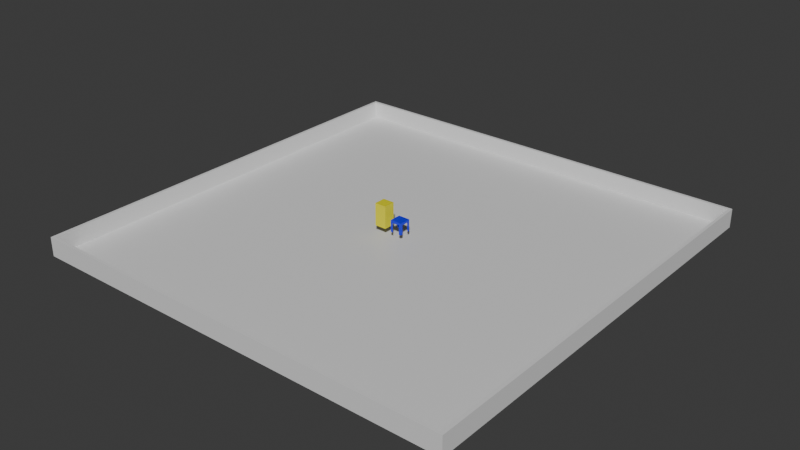 # Source: test.blend  (saved by Blender 4.2.66; exported with 4.5.12 LTS)
import bpy
from mathutils import Matrix  # noqa: F401  (used for matrix-valued properties, if any)

bpy.ops.wm.read_factory_settings(use_empty=True)
scene = bpy.context.scene
scene.name = 'Scene'

# ---- collections
col_collection = bpy.data.collections.new('Collection'); scene.collection.children.link(col_collection)

# ---- materials (node trees are filled in below, after node groups)
mat_material_004 = bpy.data.materials.new('Material.004')
mat_material_001 = bpy.data.materials.new('Material.001')
mat_material_002 = bpy.data.materials.new('Material.002')
mat_material_003 = bpy.data.materials.new('Material.003')

# ---- material node trees
mat_material_004.use_nodes = True; mat_material_004.node_tree.nodes.clear()
_N = mat_material_004.node_tree.nodes; _L = mat_material_004.node_tree.links
n0 = _N.new('ShaderNodeBsdfPrincipled'); n0.name = 'Principled BSDF'; n0.location = (10, 300)
n0.inputs[0].default_value = (0.7718, 0.7718, 0.7718, 1.0)
n1 = _N.new('ShaderNodeOutputMaterial'); n1.name = 'Material Output'; n1.location = (300, 300)
_L.new(n0.outputs[0], n1.inputs[0])
n1.is_active_output = True
mat_material_001.use_nodes = True; mat_material_001.node_tree.nodes.clear()
_N = mat_material_001.node_tree.nodes; _L = mat_material_001.node_tree.links
n0 = _N.new('ShaderNodeBsdfPrincipled'); n0.name = 'Principled BSDF'; n0.location = (10, 300)
n0.inputs[0].default_value = (0.0, 0.006545, 0.8001, 1.0)
n1 = _N.new('ShaderNodeOutputMaterial'); n1.name = 'Material Output'; n1.location = (300, 300)
_L.new(n0.outputs[0], n1.inputs[0])
n1.is_active_output = True
mat_material_002.use_nodes = True; mat_material_002.node_tree.nodes.clear()
_N = mat_material_002.node_tree.nodes; _L = mat_material_002.node_tree.links
n0 = _N.new('ShaderNodeBsdfPrincipled'); n0.name = 'Principled BSDF'; n0.location = (10, 300)
n0.inputs[0].default_value = (0.07666, 0.07666, 0.07666, 1.0)
n1 = _N.new('ShaderNodeOutputMaterial'); n1.name = 'Material Output'; n1.location = (300, 300)
_L.new(n0.outputs[0], n1.inputs[0])
n1.is_active_output = True
mat_material_003.use_nodes = True; mat_material_003.node_tree.nodes.clear()
_N = mat_material_003.node_tree.nodes; _L = mat_material_003.node_tree.links
n0 = _N.new('ShaderNodeBsdfPrincipled'); n0.name = 'Principled BSDF'; n0.location = (10, 300)
n0.inputs[0].default_value = (0.8018, 0.7387, 0.0, 1.0)
n1 = _N.new('ShaderNodeOutputMaterial'); n1.name = 'Material Output'; n1.location = (300, 300)
_L.new(n0.outputs[0], n1.inputs[0])
n1.is_active_output = True

# ---- world
world_world = bpy.data.worlds.new('World'); scene.world = world_world
world_world.use_nodes = True; world_world.node_tree.nodes.clear()
_N = world_world.node_tree.nodes; _L = world_world.node_tree.links
n0 = _N.new('ShaderNodeOutputWorld'); n0.name = 'World Output'; n0.location = (300, 300)
n1 = _N.new('ShaderNodeBackground'); n1.name = 'Background'; n1.location = (10, 300)
n1.inputs[0].default_value = (0.05088, 0.05088, 0.05088, 1.0)
_L.new(n1.outputs[0], n0.inputs[0])
n0.is_active_output = True
world_world.color = (0.05088, 0.05088, 0.05088)
world_world.sun_shadow_jitter_overblur = 0.0

# ---- meshes
me_cube_001 = bpy.data.meshes.new('Cube.001')
me_cube_001.from_pydata([(-1.0, -1.0, -1.0), (-0.9869, -0.9869, 1.0), (-1.0, 1.0, -1.0), (-0.9869, 0.9869, 1.0), (1.0, -1.0, -1.0), (0.9869, -0.9869, 1.0), (1.0, 1.0, -1.0), (0.9869, 0.9869, 1.0), (-1.0, -1.0, 1.0), (-1.0, 1.0, 1.0), (1.0, 1.0, 1.0), (1.0, -1.0, 1.0), (-1.0, -1.0, 25.03), (-1.0, 1.0, 25.03), (1.0, 1.0, 25.03), (1.0, -1.0, 25.03), (-0.9869, -0.9869, 25.03), (-0.9869, 0.9869, 25.03), (0.9869, 0.9869, 25.03), (0.9869, -0.9869, 25.03)], [], [(0, 8, 9, 2), (2, 9, 10, 6), (6, 10, 11, 4), (4, 11, 8, 0), (2, 6, 4, 0), (7, 3, 1, 5), (3, 7, 18, 17), (5, 1, 16, 19), (11, 10, 14, 15), (1, 3, 17, 16), (9, 8, 12, 13), (8, 11, 15, 12), (10, 9, 13, 14), (7, 5, 19, 18)])
_uv = me_cube_001.uv_layers.new(name='UVMap')
_uv.uv.foreach_set('vector', [0.375, 0.0, 0.625, 0.0, 0.625, 0.25, 0.375, 0.25, 0.375, 0.25, 0.625, 0.25, 0.625, 0.5, 0.375, 0.5, 0.375, 0.5, 0.625, 0.5, 0.625, 0.75, 0.375, 0.75, 0.375, 0.75, 0.625, 0.75, 0.625, 1.0, 0.375, 1.0, 0.125, 0.5, 0.375, 0.5, 0.375, 0.75, 0.125, 0.75, 0.6266, 0.5016, 0.8734, 0.5016, 0.8734, 0.7484, 0.6266, 0.7484, 0.8734, 0.5016, 0.6266, 0.5016, 0.6266, 0.5016, 0.8734, 0.5016, 0.6266, 0.7484, 0.8734, 0.7484, 0.8734, 0.7484, 0.6266, 0.7484, 0.625, 0.75, 0.625, 0.5, 0.625, 0.5, 0.625, 0.75, 0.8734, 0.7484, 0.8734, 0.5016, 0.8734, 0.5016, 0.8734, 0.7484, 0.625, 0.25, 0.625, 0.0, 0.625, 0.0, 0.625, 0.25, 0.625, 1.0, 0.625, 0.75, 0.625, 0.75, 0.625, 1.0, 0.625, 0.5, 0.625, 0.25, 0.625, 0.25, 0.625, 0.5, 0.6266, 0.5016, 0.6266, 0.7484, 0.6266, 0.7484, 0.6266, 0.5016])
me_cube_001.materials.append(mat_material_004)
me_cube_001.update()
me_cube_002 = bpy.data.meshes.new('Cube.002')
me_cube_002.from_pydata([(-1.0, -1.0, -1.0), (-1.0, -1.0, 1.0), (-1.0, 1.0, -1.0), (-1.0, 1.0, 1.0), (1.0, -1.0, -1.0), (1.0, -1.0, 1.0), (1.0, 1.0, -1.0), (1.0, 1.0, 1.0), (-1.0, 0.6, -1.0), (-1.0, -0.6, -1.0), (-1.0, -1.0, -0.6), (-1.0, -1.0, -0.2), (-1.0, -1.0, 0.2), (-1.0, -1.0, 0.6), (-1.0, -0.6, 1.0), (-1.0, -0.2, 1.0), (-1.0, 0.2, 1.0), (-1.0, 0.6, 1.0), (-1.0, 1.0, 0.6), (-1.0, 1.0, 0.2), (-1.0, 1.0, -0.2), (-1.0, 1.0, -0.6), (0.6, 1.0, -1.0), (-0.6, 1.0, -1.0), (-0.6, 1.0, 1.0), (-0.2, 1.0, 1.0), (0.2, 1.0, 1.0), (0.6, 1.0, 1.0), (1.0, 1.0, 0.6), (1.0, 1.0, 0.2), (1.0, 1.0, -0.2), (1.0, 1.0, -0.6), (1.0, -0.6, -1.0), (1.0, 0.6, -1.0), (1.0, 0.6, 1.0), (1.0, 0.2, 1.0), (1.0, -0.2, 1.0), (1.0, -0.6, 1.0), (1.0, -1.0, 0.6), (1.0, -1.0, 0.2), (1.0, -1.0, -0.2), (1.0, -1.0, -0.6), (-0.6, -1.0, -1.0), (0.6, -1.0, -1.0), (0.6, -1.0, 1.0), (0.2, -1.0, 1.0), (-0.2, -1.0, 1.0), (-0.6, -1.0, 1.0), (0.6, 0.6, 1.0), (0.6, 0.2, 1.0), (0.6, -0.2, 1.0), (0.6, -0.6, 1.0), (0.2, 0.6, 1.0), (0.2, 0.2, 1.0), (0.2, -0.2, 1.0), (0.2, -0.6, 1.0), (-0.2, 0.6, 1.0), (-0.2, 0.2, 1.0), (-0.2, -0.2, 1.0), (-0.2, -0.6, 1.0), (-0.6, 0.6, 1.0), (-0.6, 0.2, 1.0), (-0.6, -0.2, 1.0), (-0.6, -0.6, 1.0), (0.6, -1.0, -0.6), (-0.6, -1.0, -0.6), (0.6, -1.0, -0.2), (-0.6, -1.0, -0.2), (0.6, -1.0, 0.2), (-0.6, -1.0, 0.2), (0.6, -1.0, 0.6), (0.2, -1.0, 0.6), (-0.2, -1.0, 0.6), (-0.6, -1.0, 0.6), (1.0, 0.6, -0.6), (1.0, -0.6, -0.6), (1.0, 0.6, -0.2), (1.0, -0.6, -0.2), (1.0, 0.6, 0.2), (1.0, -0.6, 0.2), (1.0, 0.6, 0.6), (1.0, 0.2, 0.6), (1.0, -0.2, 0.6), (1.0, -0.6, 0.6), (-0.6, 1.0, -0.6), (0.6, 1.0, -0.6), (-0.6, 1.0, -0.2), (0.6, 1.0, -0.2), (-0.6, 1.0, 0.2), (0.6, 1.0, 0.2), (-0.6, 1.0, 0.6), (-0.2, 1.0, 0.6), (0.2, 1.0, 0.6), (0.6, 1.0, 0.6), (-1.0, -0.6, -0.6), (-1.0, 0.6, -0.6), (-1.0, -0.6, -0.2), (-1.0, 0.6, -0.2), (-1.0, -0.6, 0.2), (-1.0, 0.6, 0.2), (-1.0, -0.6, 0.6), (-1.0, -0.2, 0.6), (-1.0, 0.2, 0.6), (-1.0, 0.6, 0.6)], [], [(103, 17, 3, 18), (93, 27, 7, 28), (83, 37, 5, 38), (73, 47, 1, 13), (63, 14, 1, 47), (37, 51, 44, 5), (51, 55, 45, 44), (55, 59, 46, 45), (59, 63, 47, 46), (7, 27, 48, 34), (34, 48, 49, 35), (35, 49, 50, 36), (36, 50, 51, 37), (27, 26, 52, 48), (48, 52, 53, 49), (49, 53, 54, 50), (50, 54, 55, 51), (26, 25, 56, 52), (52, 56, 57, 53), (53, 57, 58, 54), (54, 58, 59, 55), (25, 24, 60, 56), (56, 60, 61, 57), (57, 61, 62, 58), (58, 62, 63, 59), (24, 3, 17, 60), (60, 17, 16, 61), (61, 16, 15, 62), (62, 15, 14, 63), (42, 65, 10, 0), (65, 67, 11, 10), (67, 69, 12, 11), (69, 73, 13, 12), (4, 41, 64, 43), (41, 40, 66, 64), (40, 39, 68, 66), (39, 38, 70, 68), (38, 5, 44, 70), (70, 44, 45, 71), (71, 45, 46, 72), (72, 46, 47, 73), (32, 75, 41, 4), (75, 77, 40, 41), (77, 79, 39, 40), (79, 83, 38, 39), (6, 31, 74, 33), (31, 30, 76, 74), (30, 29, 78, 76), (29, 28, 80, 78), (28, 7, 34, 80), (80, 34, 35, 81), (81, 35, 36, 82), (82, 36, 37, 83), (22, 85, 31, 6), (85, 87, 30, 31), (87, 89, 29, 30), (89, 93, 28, 29), (2, 21, 84, 23), (21, 20, 86, 84), (20, 19, 88, 86), (19, 18, 90, 88), (18, 3, 24, 90), (90, 24, 25, 91), (91, 25, 26, 92), (92, 26, 27, 93), (8, 95, 21, 2), (95, 97, 20, 21), (97, 99, 19, 20), (99, 103, 18, 19), (0, 10, 94, 9), (10, 11, 96, 94), (11, 12, 98, 96), (12, 13, 100, 98), (13, 1, 14, 100), (100, 14, 15, 101), (101, 15, 16, 102), (102, 16, 17, 103)])
_uv = me_cube_002.uv_layers.new(name='UVMap')
_uv.uv.foreach_set('vector', [0.575, 0.2, 0.625, 0.2, 0.625, 0.25, 0.575, 0.25, 0.575, 0.45, 0.625, 0.45, 0.625, 0.5, 0.575, 0.5, 0.575, 0.7, 0.625, 0.7, 0.625, 0.75, 0.575, 0.75, 0.575, 0.95, 0.625, 0.95, 0.625, 1.0, 0.575, 1.0, 0.825, 0.7, 0.875, 0.7, 0.875, 0.75, 0.825, 0.75, 0.625, 0.7, 0.675, 0.7, 0.675, 0.75, 0.625, 0.75, 0.675, 0.7, 0.725, 0.7, 0.725, 0.75, 0.675, 0.75, 0.725, 0.7, 0.775, 0.7, 0.775, 0.75, 0.725, 0.75, 0.775, 0.7, 0.825, 0.7, 0.825, 0.75, 0.775, 0.75, 0.625, 0.5, 0.675, 0.5, 0.675, 0.55, 0.625, 0.55, 0.625, 0.55, 0.675, 0.55, 0.675, 0.6, 0.625, 0.6, 0.625, 0.6, 0.675, 0.6, 0.675, 0.65, 0.625, 0.65, 0.625, 0.65, 0.675, 0.65, 0.675, 0.7, 0.625, 0.7, 0.675, 0.5, 0.725, 0.5, 0.725, 0.55, 0.675, 0.55, 0.675, 0.55, 0.725, 0.55, 0.725, 0.6, 0.675, 0.6, 0.675, 0.6, 0.725, 0.6, 0.725, 0.65, 0.675, 0.65, 0.675, 0.65, 0.725, 0.65, 0.725, 0.7, 0.675, 0.7, 0.725, 0.5, 0.775, 0.5, 0.775, 0.55, 0.725, 0.55, 0.725, 0.55, 0.775, 0.55, 0.775, 0.6, 0.725, 0.6, 0.725, 0.6, 0.775, 0.6, 0.775, 0.65, 0.725, 0.65, 0.725, 0.65, 0.775, 0.65, 0.775, 0.7, 0.725, 0.7, 0.775, 0.5, 0.825, 0.5, 0.825, 0.55, 0.775, 0.55, 0.775, 0.55, 0.825, 0.55, 0.825, 0.6, 0.775, 0.6, 0.775, 0.6, 0.825, 0.6, 0.825, 0.65, 0.775, 0.65, 0.775, 0.65, 0.825, 0.65, 0.825, 0.7, 0.775, 0.7, 0.825, 0.5, 0.875, 0.5, 0.875, 0.55, 0.825, 0.55, 0.825, 0.55, 0.875, 0.55, 0.875, 0.6, 0.825, 0.6, 0.825, 0.6, 0.875, 0.6, 0.875, 0.65, 0.825, 0.65, 0.825, 0.65, 0.875, 0.65, 0.875, 0.7, 0.825, 0.7, 0.375, 0.95, 0.425, 0.95, 0.425, 1.0, 0.375, 1.0, 0.425, 0.95, 0.475, 0.95, 0.475, 1.0, 0.425, 1.0, 0.475, 0.95, 0.525, 0.95, 0.525, 1.0, 0.475, 1.0, 0.525, 0.95, 0.575, 0.95, 0.575, 1.0, 0.525, 1.0, 0.375, 0.75, 0.425, 0.75, 0.425, 0.8, 0.375, 0.8, 0.425, 0.75, 0.475, 0.75, 0.475, 0.8, 0.425, 0.8, 0.475, 0.75, 0.525, 0.75, 0.525, 0.8, 0.475, 0.8, 0.525, 0.75, 0.575, 0.75, 0.575, 0.8, 0.525, 0.8, 0.575, 0.75, 0.625, 0.75, 0.625, 0.8, 0.575, 0.8, 0.575, 0.8, 0.625, 0.8, 0.625, 0.85, 0.575, 0.85, 0.575, 0.85, 0.625, 0.85, 0.625, 0.9, 0.575, 0.9, 0.575, 0.9, 0.625, 0.9, 0.625, 0.95, 0.575, 0.95, 0.375, 0.7, 0.425, 0.7, 0.425, 0.75, 0.375, 0.75, 0.425, 0.7, 0.475, 0.7, 0.475, 0.75, 0.425, 0.75, 0.475, 0.7, 0.525, 0.7, 0.525, 0.75, 0.475, 0.75, 0.525, 0.7, 0.575, 0.7, 0.575, 0.75, 0.525, 0.75, 0.375, 0.5, 0.425, 0.5, 0.425, 0.55, 0.375, 0.55, 0.425, 0.5, 0.475, 0.5, 0.475, 0.55, 0.425, 0.55, 0.475, 0.5, 0.525, 0.5, 0.525, 0.55, 0.475, 0.55, 0.525, 0.5, 0.575, 0.5, 0.575, 0.55, 0.525, 0.55, 0.575, 0.5, 0.625, 0.5, 0.625, 0.55, 0.575, 0.55, 0.575, 0.55, 0.625, 0.55, 0.625, 0.6, 0.575, 0.6, 0.575, 0.6, 0.625, 0.6, 0.625, 0.65, 0.575, 0.65, 0.575, 0.65, 0.625, 0.65, 0.625, 0.7, 0.575, 0.7, 0.375, 0.45, 0.425, 0.45, 0.425, 0.5, 0.375, 0.5, 0.425, 0.45, 0.475, 0.45, 0.475, 0.5, 0.425, 0.5, 0.475, 0.45, 0.525, 0.45, 0.525, 0.5, 0.475, 0.5, 0.525, 0.45, 0.575, 0.45, 0.575, 0.5, 0.525, 0.5, 0.375, 0.25, 0.425, 0.25, 0.425, 0.3, 0.375, 0.3, 0.425, 0.25, 0.475, 0.25, 0.475, 0.3, 0.425, 0.3, 0.475, 0.25, 0.525, 0.25, 0.525, 0.3, 0.475, 0.3, 0.525, 0.25, 0.575, 0.25, 0.575, 0.3, 0.525, 0.3, 0.575, 0.25, 0.625, 0.25, 0.625, 0.3, 0.575, 0.3, 0.575, 0.3, 0.625, 0.3, 0.625, 0.35, 0.575, 0.35, 0.575, 0.35, 0.625, 0.35, 0.625, 0.4, 0.575, 0.4, 0.575, 0.4, 0.625, 0.4, 0.625, 0.45, 0.575, 0.45, 0.375, 0.2, 0.425, 0.2, 0.425, 0.25, 0.375, 0.25, 0.425, 0.2, 0.475, 0.2, 0.475, 0.25, 0.425, 0.25, 0.475, 0.2, 0.525, 0.2, 0.525, 0.25, 0.475, 0.25, 0.525, 0.2, 0.575, 0.2, 0.575, 0.25, 0.525, 0.25, 0.375, 0.0, 0.425, 0.0, 0.425, 0.05, 0.375, 0.05, 0.425, 0.0, 0.475, 0.0, 0.475, 0.05, 0.425, 0.05, 0.475, 0.0, 0.525, 0.0, 0.525, 0.05, 0.475, 0.05, 0.525, 0.0, 0.575, 0.0, 0.575, 0.05, 0.525, 0.05, 0.575, 0.0, 0.625, 0.0, 0.625, 0.05, 0.575, 0.05, 0.575, 0.05, 0.625, 0.05, 0.625, 0.1, 0.575, 0.1, 0.575, 0.1, 0.625, 0.1, 0.625, 0.15, 0.575, 0.15, 0.575, 0.15, 0.625, 0.15, 0.625, 0.2, 0.575, 0.2])
me_cube_002.materials.append(mat_material_001)
me_cube_002.update()
me_cube_003 = bpy.data.meshes.new('Cube.003')
me_cube_003.from_pydata([(-1.0, -1.0, -1.923), (-1.0, -1.0, 1.923), (-0.7826, 1.0, -1.706), (-0.8418, 1.0, 1.765), (1.0, -1.0, -1.923), (1.0, -1.0, 1.923), (0.7826, 1.0, -1.706), (0.8418, 1.0, 1.765), (-0.7826, 1.0, -0.8689), (0.7826, 1.0, -0.8689), (-0.8418, 1.0, -0.4933), (-1.0, 1.0, -1.923), (1.0, 1.0, -1.923), (0.8418, 1.0, -0.4933), (-0.7826, 0.858, -0.8689), (-0.7826, 0.858, -1.706), (0.7826, 0.858, -1.706), (0.7826, 0.858, -0.8689), (-1.0, 1.0, 1.923), (1.0, 1.0, 1.923), (-1.0, 1.0, -0.6515), (1.0, 1.0, -0.6515), (-0.8418, 0.822, 1.765), (0.8418, 0.822, 1.765), (-0.8418, 0.822, -0.4933), (0.8418, 0.822, -0.4933)], [], [(0, 1, 18, 20, 11), (13, 10, 24, 25), (12, 21, 19, 5, 4), (4, 5, 1, 0), (11, 12, 4, 0), (19, 18, 1, 5), (8, 9, 17, 14), (8, 2, 11, 20), (2, 6, 12, 11), (6, 9, 21, 12), (9, 8, 20, 21), (15, 14, 17, 16), (6, 2, 15, 16), (9, 6, 16, 17), (2, 8, 14, 15), (7, 3, 18, 19), (3, 10, 20, 18), (13, 7, 19, 21), (10, 13, 21, 20), (24, 22, 23, 25), (10, 3, 22, 24), (7, 13, 25, 23), (3, 7, 23, 22)])
me_cube_003.polygons.foreach_set('material_index', [1, 1, 1, 1, 1, 1, 1, 1, 1, 1, 1, 0, 1, 1, 1, 1, 1, 1, 1, 0, 1, 1, 1])
_uv = me_cube_003.uv_layers.new(name='UVMap')
_uv.uv.foreach_set('vector', [0.375, 0.0, 0.625, 0.0, 0.625, 0.25, 0.4576, 0.25, 0.375, 0.25, 0.4679, 0.4802, 0.4679, 0.2698, 0.4679, 0.2698, 0.4679, 0.4802, 0.375, 0.5, 0.4576, 0.5, 0.625, 0.5, 0.625, 0.75, 0.375, 0.75, 0.375, 0.75, 0.625, 0.75, 0.625, 1.0, 0.375, 1.0, 0.125, 0.5, 0.375, 0.5, 0.375, 0.75, 0.125, 0.75, 0.625, 0.5, 0.875, 0.5, 0.875, 0.75, 0.625, 0.75, 0.4435, 0.2772, 0.4435, 0.4728, 0.4435, 0.4728, 0.4435, 0.2772, 0.4435, 0.2772, 0.3891, 0.2772, 0.375, 0.25, 0.4576, 0.25, 0.3891, 0.2772, 0.3891, 0.4728, 0.375, 0.5, 0.375, 0.25, 0.3891, 0.4728, 0.4435, 0.4728, 0.4576, 0.5, 0.375, 0.5, 0.4435, 0.4728, 0.4435, 0.2772, 0.4576, 0.25, 0.4576, 0.5, 0.3891, 0.2772, 0.4435, 0.2772, 0.4435, 0.4728, 0.3891, 0.4728, 0.3891, 0.4728, 0.3891, 0.2772, 0.3891, 0.2772, 0.3891, 0.4728, 0.4435, 0.4728, 0.3891, 0.4728, 0.3891, 0.4728, 0.4435, 0.4728, 0.3891, 0.2772, 0.4435, 0.2772, 0.4435, 0.2772, 0.3891, 0.2772, 0.6147, 0.4802, 0.6147, 0.2698, 0.625, 0.25, 0.625, 0.5, 0.6147, 0.2698, 0.4679, 0.2698, 0.4576, 0.25, 0.625, 0.25, 0.4679, 0.4802, 0.6147, 0.4802, 0.625, 0.5, 0.4576, 0.5, 0.4679, 0.2698, 0.4679, 0.4802, 0.4576, 0.5, 0.4576, 0.25, 0.4679, 0.2698, 0.6147, 0.2698, 0.6147, 0.4802, 0.4679, 0.4802, 0.4679, 0.2698, 0.6147, 0.2698, 0.6147, 0.2698, 0.4679, 0.2698, 0.6147, 0.4802, 0.4679, 0.4802, 0.4679, 0.4802, 0.6147, 0.4802, 0.6147, 0.2698, 0.6147, 0.4802, 0.6147, 0.4802, 0.6147, 0.2698])
me_cube_003.materials.append(mat_material_002)
me_cube_003.materials.append(mat_material_003)
me_cube_003.update()
me_cube_004 = bpy.data.meshes.new('Cube.004')
me_cube_004.from_pydata([(-1.0, -1.0, 25.03), (-1.0, 1.0, 25.03), (1.0, 1.0, 25.03), (1.0, -1.0, 25.03), (-0.9869, -0.9869, 25.03), (-0.9869, 0.9869, 25.03), (0.9869, 0.9869, 25.03), (0.9869, -0.9869, 25.03)], [], [(4, 5, 1, 0), (5, 6, 2, 1), (6, 7, 3, 2), (7, 4, 0, 3)])
_uv = me_cube_004.uv_layers.new(name='UVMap')
_uv.uv.foreach_set('vector', [0.8734, 0.7484, 0.8734, 0.5016, 0.875, 0.5, 0.875, 0.75, 0.8734, 0.5016, 0.6266, 0.5016, 0.625, 0.5, 0.875, 0.5, 0.6266, 0.5016, 0.6266, 0.7484, 0.625, 0.75, 0.625, 0.5, 0.6266, 0.7484, 0.8734, 0.7484, 0.875, 0.75, 0.625, 0.75])
me_cube_004.materials.append(mat_material_004)
me_cube_004.update()

# ---- objects
ob_cube = bpy.data.objects.new('Cube', me_cube_001)
ob_cube_001 = bpy.data.objects.new('Cube.001', me_cube_002)
ob_cube_002 = bpy.data.objects.new('Cube.002', me_cube_003)
ob_cube_003 = bpy.data.objects.new('Cube.003', me_cube_004)

# ---- transforms, parenting, visibility, modifiers, constraints
ob_cube.location = (0.0, 0.0, 0.0)
ob_cube.scale = (37.18, 37.18, 0.1248)
ob_cube_001.location = (0.0, 0.0, 2.647)
ob_cube_002.location = (-3.118, 0.0, 3.656)
ob_cube_003.location = (0.0, 0.0, 0.0)
ob_cube_003.scale = (37.18, 37.18, 0.1248)

# ---- collection membership
col_collection.objects.link(ob_cube)
col_collection.objects.link(ob_cube_001)
col_collection.objects.link(ob_cube_002)
col_collection.objects.link(ob_cube_003)

# ---- scene / render settings (as saved in the file)
scene.frame_start = 1; scene.frame_end = 250; scene.frame_set(1)
scene.render.engine = 'BLENDER_EEVEE_NEXT'
bpy.context.view_layer.update()

# ---- added for rendering (the .blend has no active camera and no usable light): camera, sun
cam_auto = bpy.data.cameras.new('AutoCamera')
cam_auto.lens = 50.0
cam_auto.sensor_width = 36.0
cam_auto.clip_end = 1710.08
ob_auto_camera = bpy.data.objects.new('AutoCamera', cam_auto)
scene.collection.objects.link(ob_auto_camera)
ob_auto_camera.location = (97.4409, -116.929, 80.6797)
ob_auto_camera.rotation_euler = (1.09748, -7.21219e-08, 0.694738)
scene.camera = ob_auto_camera
light_auto_sun = bpy.data.lights.new('AutoSun', 'SUN')
light_auto_sun.energy = 3.0
light_auto_sun.angle = 0.0523599
ob_auto_sun = bpy.data.objects.new('AutoSun', light_auto_sun)
scene.collection.objects.link(ob_auto_sun)
ob_auto_sun.rotation_euler = (0.872665, 0.174533, 0.523599)
bpy.context.view_layer.update()
